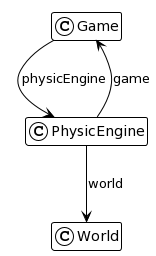

The diagram above was rendered by PlantUML. Its source (embedded in the PNG):
@startuml
!theme plain
hide methods
hide attributes
class Game
class World
class PhysicEngine
Game --> PhysicEngine:physicEngine
PhysicEngine --> Game:game
PhysicEngine --> World:world
@enduml